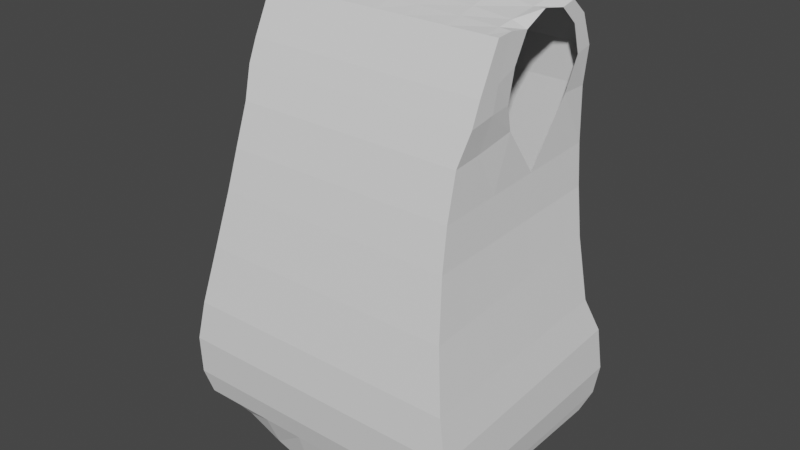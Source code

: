 # Source: chibi3.blend  (saved by Blender 2.82.7; exported with 4.5.12 LTS)
import bpy
from mathutils import Matrix  # noqa: F401  (used for matrix-valued properties, if any)

bpy.ops.wm.read_factory_settings(use_empty=True)
scene = bpy.context.scene
scene.name = 'Scene'

# ---- collections
col_collection = bpy.data.collections.new('Collection'); scene.collection.children.link(col_collection)

# ---- world
world_world = bpy.data.worlds.new('World'); scene.world = world_world
world_world.use_nodes = True; world_world.node_tree.nodes.clear()
_N = world_world.node_tree.nodes; _L = world_world.node_tree.links
n0 = _N.new('ShaderNodeOutputWorld'); n0.name = 'World Output'; n0.location = (300, 300)
n1 = _N.new('ShaderNodeBackground'); n1.name = 'Background'; n1.location = (10, 300)
n1.inputs[0].default_value = (0.05088, 0.05088, 0.05088, 1.0)
_L.new(n1.outputs[0], n0.inputs[0])
n0.is_active_output = True
world_world.color = (0.05088, 0.05088, 0.05088)
world_world.use_sun_shadow = False
world_world.sun_shadow_jitter_overblur = 0.0

# ---- meshes
me_cube_004 = bpy.data.meshes.new('Cube.004')
me_cube_004.from_pydata([(0.0, 0.3359, 0.8441), (0.0, -0.2681, 0.6955), (0.512, -0.2681, 0.6955), (0.512, 0.3359, 0.8441), (0.6112, -0.4642, -0.8264), (0.512, -0.1782, 0.8772), (0.6112, 0.3705, -0.8264), (0.512, 0.2626, 0.9072), (0.0, 0.3705, -1.031), (0.0, 0.2626, 1.026), (0.0, -0.4642, -1.031), (0.0, -0.1782, 0.8772), (0.512, 0.3891, 0.7147), (0.512, -0.307, 0.6026), (0.0, -0.307, 0.6026), (0.0, 0.3891, 0.7147), (0.4903, 0.4019, 0.5538), (0.4903, -0.3571, 0.4758), (0.0, -0.3571, 0.4758), (0.0, 0.4019, 0.5538), (0.4996, 0.395, 0.333), (0.4996, -0.4109, 0.2998), (0.0, -0.4109, 0.2998), (0.0, 0.395, 0.333), (0.5151, 0.3894, 0.1599), (0.5151, -0.4526, 0.136), (0.0, -0.4526, 0.136), (0.0, 0.3894, 0.1599), (0.5492, 0.3682, -0.0359), (0.5492, -0.5065, -0.09777), (0.0, -0.5065, -0.09777), (0.0, 0.3682, -0.0359), (0.5957, 0.3718, -0.3031), (0.5957, -0.5536, -0.3454), (0.0, -0.5536, -0.3454), (0.0, 0.3718, -0.3031), (0.6298, 0.4391, -0.4602), (0.6298, -0.5683, -0.5201), (0.0, -0.5683, -0.5201), (0.0, 0.4391, -0.4602), (0.6391, 0.4676, -0.6528), (0.6391, -0.5545, -0.6914), (0.0, -0.5545, -0.6914), (0.0, 0.4676, -0.6528), (0.6205, 0.4586, -0.7799), (0.6205, -0.5241, -0.7992), (0.0, -0.5241, -0.7992), (0.0, 0.4586, -0.7799), (0.1242, 0.3359, 0.8441), (0.1242, -0.2681, 0.6955), (0.1242, 0.2626, 1.008), (0.1242, -0.4642, -0.9964), (0.1242, 0.3705, -0.9964), (0.1242, -0.1782, 0.8772), (0.1242, -0.307, 0.6026), (0.1242, 0.3891, 0.7147), (0.1242, 0.4019, 0.5538), (0.1242, -0.3571, 0.4758), (0.1242, -0.4109, 0.2998), (0.1242, 0.395, 0.333), (0.1242, 0.3894, 0.1599), (0.1242, -0.4526, 0.136), (0.1242, -0.5065, -0.09777), (0.1242, 0.3682, -0.0359), (0.1242, 0.3718, -0.3031), (0.1242, -0.5536, -0.3454), (0.1242, -0.5683, -0.5201), (0.1242, 0.4391, -0.4602), (0.1242, 0.4676, -0.6528), (0.1242, -0.5545, -0.6914), (0.1242, -0.5241, -0.7992), (0.1242, 0.4586, -0.7799), (0.3044, 0.3359, 0.8441), (0.3044, 0.2626, 0.9821), (0.3044, -0.4642, -0.9419), (0.3044, 0.3891, 0.7147), (0.3044, 0.4019, 0.5538), (0.3044, 0.395, 0.333), (0.3044, 0.3894, 0.1599), (0.3044, 0.3682, -0.0359), (0.3044, 0.3718, -0.3031), (0.3044, 0.4391, -0.4602), (0.3044, 0.4676, -0.6528), (0.3044, 0.4586, -0.7799), (0.3044, -0.2681, 0.6955), (0.3044, 0.3705, -0.9419), (0.3044, -0.1782, 0.8772), (0.3044, -0.307, 0.6026), (0.3044, -0.3571, 0.4758), (0.3044, -0.4109, 0.2998), (0.3044, -0.4526, 0.136), (0.3044, -0.5065, -0.09777), (0.3044, -0.5536, -0.3454), (0.3044, -0.5683, -0.5201), (0.3044, -0.5545, -0.6914), (0.3044, -0.5241, -0.7992), (0.4624, 0.3359, 0.8441), (0.4624, 0.2626, 0.933), (0.4624, -0.4642, -0.8779), (0.4624, 0.3891, 0.7147), (0.4624, 0.4019, 0.5538), (0.4624, 0.395, 0.333), (0.4624, 0.3894, 0.1599), (0.4624, 0.3682, -0.0359), (0.4624, 0.3718, -0.3031), (0.4624, 0.4391, -0.4602), (0.4624, 0.4676, -0.6528), (0.4624, 0.4586, -0.7799), (0.4624, -0.2681, 0.6955), (0.4624, 0.3705, -0.8779), (0.4624, -0.1782, 0.8772), (0.4624, -0.307, 0.6026), (0.4624, -0.3571, 0.4758), (0.4624, -0.4109, 0.2998), (0.4624, -0.4526, 0.136), (0.4624, -0.5065, -0.09777), (0.4624, -0.5536, -0.3454), (0.4624, -0.5683, -0.5201), (0.4624, -0.5545, -0.6914), (0.4624, -0.5241, -0.7992), (0.6112, -0.1946, -0.8264), (0.5128, -0.01916, 0.8675), (0.5128, -0.08082, 0.7559), (0.0, -0.03582, 0.9253), (0.0, -0.1946, -1.031), (0.5071, -0.1015, 0.6271), (0.4948, -0.06275, 0.519), (0.4996, -0.1506, 0.3105), (0.5151, -0.1806, 0.1437), (0.5492, -0.2239, -0.07779), (0.5957, -0.2547, -0.3317), (0.6298, -0.2429, -0.5008), (0.6391, -0.2243, -0.6789), (0.6205, -0.2067, -0.7929), (0.1242, -0.03582, 0.9194), (0.1242, -0.1946, -0.9964), (0.3044, -0.03582, 0.9111), (0.3044, -0.1946, -0.9419), (0.4624, -0.03582, 0.8952), (0.4624, -0.1946, -0.8779), (0.6112, 0.2738, -0.8264), (0.5124, 0.195, 0.8939), (0.5127, 0.2764, 0.8193), (0.0, 0.2115, 1.009), (0.0, 0.2738, -1.031), (0.5073, 0.3226, 0.6959), (0.4948, 0.2752, 0.56), (0.4996, 0.3016, 0.3291), (0.5151, 0.2919, 0.1571), (0.5492, 0.2669, -0.04307), (0.5957, 0.2647, -0.308), (0.6298, 0.3225, -0.4671), (0.6391, 0.3493, -0.6573), (0.6205, 0.3448, -0.7821), (0.1242, 0.2115, 0.9928), (0.1242, 0.2738, -0.9964), (0.3044, 0.2115, 0.97), (0.3044, 0.2738, -0.9419), (0.4624, 0.2115, 0.9266), (0.4624, 0.2738, -0.8779), (0.5116, 0.08516, 0.9153), (0.0, 0.08786, 0.9671), (0.0, 0.0396, -1.031), (0.4996, 0.07551, 0.3198), (0.5151, 0.05567, 0.1504), (0.5492, 0.0215, -0.06043), (0.5957, 0.004991, -0.3199), (0.6298, 0.0398, -0.484), (0.6391, 0.06246, -0.6681), (0.6205, 0.06906, -0.7875), (0.1242, 0.08786, 0.9561), (0.1242, 0.0396, -0.9964), (0.3044, 0.08786, 0.9405), (0.3044, 0.0396, -0.9419), (0.4624, 0.08786, 0.9109), (0.4624, 0.0396, -0.8779), (0.6112, 0.0396, -0.8264), (0.512, -0.107, 0.8821), (0.512, -0.1705, 0.7195), (0.0, -0.107, 0.9013), (0.0, -0.3294, -1.031), (0.512, -0.1946, 0.6207), (0.4903, -0.2345, 0.4884), (0.4996, -0.2808, 0.3052), (0.5151, -0.3166, 0.1399), (0.5492, -0.3652, -0.08778), (0.5957, -0.4041, -0.3385), (0.6298, -0.4056, -0.5105), (0.6391, -0.3894, -0.6851), (0.6205, -0.3654, -0.7961), (0.1242, -0.107, 0.8983), (0.1242, -0.3294, -0.9964), (0.3044, -0.107, 0.8942), (0.3044, -0.3294, -0.9419), (0.4624, -0.107, 0.8862), (0.4624, -0.3294, -0.8779), (0.6112, -0.3294, -0.8264), (0.5128, -0.01916, 0.8675), (0.5128, -0.08082, 0.7559), (0.5071, -0.1015, 0.6271), (0.4948, -0.06275, 0.519), (0.5124, 0.195, 0.8939), (0.5127, 0.2764, 0.8193), (0.5073, 0.3226, 0.6959), (0.4948, 0.2752, 0.56), (0.5116, 0.08516, 0.9153)], [(199, 200), (203, 204)], [(57, 54, 14, 18), (96, 97, 7, 3), (178, 177, 5, 2), (99, 96, 3, 12), (195, 196, 4, 98), (181, 178, 2, 13), (190, 179, 11, 53), (182, 181, 13, 17), (49, 53, 11, 1), (54, 49, 1, 14), (100, 99, 12, 16), (101, 100, 16, 20), (183, 182, 17, 21), (58, 57, 18, 22), (61, 58, 22, 26), (184, 183, 21, 25), (102, 101, 20, 24), (103, 102, 24, 28), (185, 184, 25, 29), (62, 61, 26, 30), (65, 62, 30, 34), (186, 185, 29, 33), (104, 103, 28, 32), (105, 104, 32, 36), (187, 186, 33, 37), (66, 65, 34, 38), (69, 66, 38, 42), (188, 187, 37, 41), (106, 105, 36, 40), (107, 106, 40, 44), (189, 188, 41, 45), (70, 69, 42, 46), (51, 70, 46, 10), (196, 189, 45, 4), (109, 107, 44, 6), (8, 47, 71, 52), (74, 95, 70, 51), (95, 94, 69, 70), (47, 43, 68, 71), (43, 39, 67, 68), (94, 93, 66, 69), (93, 92, 65, 66), (39, 35, 64, 67), (35, 31, 63, 64), (92, 91, 62, 65), (91, 90, 61, 62), (31, 27, 60, 63), (27, 23, 59, 60), (90, 89, 58, 61), (89, 88, 57, 58), (23, 19, 56, 59), (19, 15, 55, 56), (87, 84, 49, 54), (84, 86, 53, 49), (192, 190, 53, 86), (180, 191, 51, 10), (15, 0, 48, 55), (0, 9, 50, 48), (88, 87, 54, 57), (112, 111, 87, 88), (194, 192, 86, 110), (108, 110, 86, 84), (111, 108, 84, 87), (113, 112, 88, 89), (114, 113, 89, 90), (115, 114, 90, 91), (116, 115, 91, 92), (117, 116, 92, 93), (118, 117, 93, 94), (119, 118, 94, 95), (98, 119, 95, 74), (52, 71, 83, 85), (71, 68, 82, 83), (68, 67, 81, 82), (67, 64, 80, 81), (64, 63, 79, 80), (63, 60, 78, 79), (60, 59, 77, 78), (59, 56, 76, 77), (56, 55, 75, 76), (191, 193, 74, 51), (55, 48, 72, 75), (48, 50, 73, 72), (4, 45, 119, 98), (45, 41, 118, 119), (41, 37, 117, 118), (37, 33, 116, 117), (33, 29, 115, 116), (29, 25, 114, 115), (25, 21, 113, 114), (21, 17, 112, 113), (13, 2, 108, 111), (2, 5, 110, 108), (177, 194, 110, 5), (17, 13, 111, 112), (85, 83, 107, 109), (83, 82, 106, 107), (82, 81, 105, 106), (81, 80, 104, 105), (80, 79, 103, 104), (79, 78, 102, 103), (78, 77, 101, 102), (77, 76, 100, 101), (76, 75, 99, 100), (193, 195, 98, 74), (75, 72, 96, 99), (72, 73, 97, 96), (173, 175, 139, 137), (160, 174, 138, 121), (171, 173, 137, 135), (174, 172, 136, 138), (162, 171, 135, 124), (172, 170, 134, 136), (176, 169, 133, 120), (169, 168, 132, 133), (168, 167, 131, 132), (167, 166, 130, 131), (166, 165, 129, 130), (165, 164, 128, 129), (164, 163, 127, 128), (170, 161, 123, 134), (175, 176, 120, 139), (3, 7, 141, 142), (109, 6, 140, 159), (12, 3, 142, 145), (50, 9, 143, 154), (16, 12, 145, 146), (20, 16, 146, 147), (24, 20, 147, 148), (28, 24, 148, 149), (32, 28, 149, 150), (36, 32, 150, 151), (40, 36, 151, 152), (44, 40, 152, 153), (6, 44, 153, 140), (73, 50, 154, 156), (8, 52, 155, 144), (97, 73, 156, 158), (52, 85, 157, 155), (7, 97, 158, 141), (85, 109, 159, 157), (159, 140, 176, 175), (154, 143, 161, 170), (147, 146, 163), (148, 147, 163, 164), (149, 148, 164, 165), (150, 149, 165, 166), (151, 150, 166, 167), (152, 151, 167, 168), (153, 152, 168, 169), (140, 153, 169, 176), (156, 154, 170, 172), (144, 155, 171, 162), (158, 156, 172, 174), (155, 157, 173, 171), (141, 158, 174, 160), (157, 159, 175, 173), (137, 139, 195, 193), (121, 138, 194, 177), (135, 137, 193, 191), (138, 136, 192, 194), (124, 135, 191, 180), (136, 134, 190, 192), (120, 133, 189, 196), (133, 132, 188, 189), (132, 131, 187, 188), (131, 130, 186, 187), (130, 129, 185, 186), (129, 128, 184, 185), (128, 127, 183, 184), (127, 126, 182, 183), (126, 125, 181, 182), (134, 123, 179, 190), (125, 122, 178, 181), (139, 120, 196, 195), (122, 121, 177, 178), (121, 122, 198, 197), (142, 141, 201, 202), (122, 125, 199, 198), (160, 121, 197, 205), (145, 142, 202, 203), (141, 160, 205, 201), (126, 127, 163)])
_uv = me_cube_004.uv_layers.new(name='UVMap')
_uv.uv.foreach_set('vector', [0.5607, 0.85, 0.5783, 0.85, 0.5783, 0.875, 0.5607, 0.875, 0.6017, 0.4682, 0.625, 0.4682, 0.625, 0.5, 0.6017, 0.5, 0.6017, 0.7096, 0.625, 0.7096, 0.625, 0.75, 0.6017, 0.75, 0.5783, 0.4682, 0.6017, 0.4682, 0.6017, 0.5, 0.5783, 0.5, 0.3432, 0.7096, 0.375, 0.7096, 0.375, 0.75, 0.3432, 0.75, 0.5783, 0.7096, 0.6017, 0.7096, 0.6017, 0.75, 0.5783, 0.75, 0.725, 0.7096, 0.75, 0.7096, 0.75, 0.75, 0.725, 0.75, 0.5607, 0.7096, 0.5783, 0.7096, 0.5783, 0.75, 0.5607, 0.75, 0.6017, 0.85, 0.625, 0.85, 0.625, 0.875, 0.6017, 0.875, 0.5783, 0.85, 0.6017, 0.85, 0.6017, 0.875, 0.5783, 0.875, 0.5607, 0.4682, 0.5783, 0.4682, 0.5783, 0.5, 0.5607, 0.5, 0.5364, 0.4682, 0.5607, 0.4682, 0.5607, 0.5, 0.5364, 0.5, 0.5364, 0.7096, 0.5607, 0.7096, 0.5607, 0.75, 0.5364, 0.75, 0.5364, 0.85, 0.5607, 0.85, 0.5607, 0.875, 0.5364, 0.875, 0.5157, 0.85, 0.5364, 0.85, 0.5364, 0.875, 0.5157, 0.875, 0.5157, 0.7096, 0.5364, 0.7096, 0.5364, 0.75, 0.5157, 0.75, 0.5157, 0.4682, 0.5364, 0.4682, 0.5364, 0.5, 0.5157, 0.5, 0.4894, 0.4682, 0.5157, 0.4682, 0.5157, 0.5, 0.4894, 0.5, 0.4894, 0.7096, 0.5157, 0.7096, 0.5157, 0.75, 0.4894, 0.75, 0.4894, 0.85, 0.5157, 0.85, 0.5157, 0.875, 0.4894, 0.875, 0.4578, 0.85, 0.4894, 0.85, 0.4894, 0.875, 0.4578, 0.875, 0.4578, 0.7096, 0.4894, 0.7096, 0.4894, 0.75, 0.4578, 0.75, 0.4578, 0.4682, 0.4894, 0.4682, 0.4894, 0.5, 0.4578, 0.5, 0.4375, 0.4682, 0.4578, 0.4682, 0.4578, 0.5, 0.4375, 0.5, 0.4375, 0.7096, 0.4578, 0.7096, 0.4578, 0.75, 0.4375, 0.75, 0.4375, 0.85, 0.4578, 0.85, 0.4578, 0.875, 0.4375, 0.875, 0.4152, 0.85, 0.4375, 0.85, 0.4375, 0.875, 0.4152, 0.875, 0.4152, 0.7096, 0.4375, 0.7096, 0.4375, 0.75, 0.4152, 0.75, 0.4152, 0.4682, 0.4375, 0.4682, 0.4375, 0.5, 0.4152, 0.5, 0.3951, 0.4682, 0.4152, 0.4682, 0.4152, 0.5, 0.3951, 0.5, 0.3951, 0.7096, 0.4152, 0.7096, 0.4152, 0.75, 0.3951, 0.75, 0.3951, 0.85, 0.4152, 0.85, 0.4152, 0.875, 0.3951, 0.875, 0.375, 0.85, 0.3951, 0.85, 0.3951, 0.875, 0.375, 0.875, 0.375, 0.7096, 0.3951, 0.7096, 0.3951, 0.75, 0.375, 0.75, 0.375, 0.4682, 0.3951, 0.4682, 0.3951, 0.5, 0.375, 0.5, 0.375, 0.375, 0.3951, 0.375, 0.3951, 0.4, 0.375, 0.4, 0.375, 0.8137, 0.3951, 0.8137, 0.3951, 0.85, 0.375, 0.85, 0.3951, 0.8137, 0.4152, 0.8137, 0.4152, 0.85, 0.3951, 0.85, 0.3951, 0.375, 0.4152, 0.375, 0.4152, 0.4, 0.3951, 0.4, 0.4152, 0.375, 0.4375, 0.375, 0.4375, 0.4, 0.4152, 0.4, 0.4152, 0.8137, 0.4375, 0.8137, 0.4375, 0.85, 0.4152, 0.85, 0.4375, 0.8137, 0.4578, 0.8137, 0.4578, 0.85, 0.4375, 0.85, 0.4375, 0.375, 0.4578, 0.375, 0.4578, 0.4, 0.4375, 0.4, 0.4578, 0.375, 0.4894, 0.375, 0.4894, 0.4, 0.4578, 0.4, 0.4578, 0.8137, 0.4894, 0.8137, 0.4894, 0.85, 0.4578, 0.85, 0.4894, 0.8137, 0.5157, 0.8137, 0.5157, 0.85, 0.4894, 0.85, 0.4894, 0.375, 0.5157, 0.375, 0.5157, 0.4, 0.4894, 0.4, 0.5157, 0.375, 0.5364, 0.375, 0.5364, 0.4, 0.5157, 0.4, 0.5157, 0.8137, 0.5364, 0.8137, 0.5364, 0.85, 0.5157, 0.85, 0.5364, 0.8137, 0.5607, 0.8137, 0.5607, 0.85, 0.5364, 0.85, 0.5364, 0.375, 0.5607, 0.375, 0.5607, 0.4, 0.5364, 0.4, 0.5607, 0.375, 0.5783, 0.375, 0.5783, 0.4, 0.5607, 0.4, 0.5783, 0.8137, 0.6017, 0.8137, 0.6017, 0.85, 0.5783, 0.85, 0.6017, 0.8137, 0.625, 0.8137, 0.625, 0.85, 0.6017, 0.85, 0.6887, 0.7096, 0.725, 0.7096, 0.725, 0.75, 0.6887, 0.75, 0.25, 0.7096, 0.275, 0.7096, 0.275, 0.75, 0.25, 0.75, 0.5783, 0.375, 0.6017, 0.375, 0.6017, 0.4, 0.5783, 0.4, 0.6017, 0.375, 0.625, 0.375, 0.625, 0.4, 0.6017, 0.4, 0.5607, 0.8137, 0.5783, 0.8137, 0.5783, 0.85, 0.5607, 0.85, 0.5607, 0.7818, 0.5783, 0.7818, 0.5783, 0.8137, 0.5607, 0.8137, 0.6568, 0.7096, 0.6887, 0.7096, 0.6887, 0.75, 0.6568, 0.75, 0.6017, 0.7818, 0.625, 0.7818, 0.625, 0.8137, 0.6017, 0.8137, 0.5783, 0.7818, 0.6017, 0.7818, 0.6017, 0.8137, 0.5783, 0.8137, 0.5364, 0.7818, 0.5607, 0.7818, 0.5607, 0.8137, 0.5364, 0.8137, 0.5157, 0.7818, 0.5364, 0.7818, 0.5364, 0.8137, 0.5157, 0.8137, 0.4894, 0.7818, 0.5157, 0.7818, 0.5157, 0.8137, 0.4894, 0.8137, 0.4578, 0.7818, 0.4894, 0.7818, 0.4894, 0.8137, 0.4578, 0.8137, 0.4375, 0.7818, 0.4578, 0.7818, 0.4578, 0.8137, 0.4375, 0.8137, 0.4152, 0.7818, 0.4375, 0.7818, 0.4375, 0.8137, 0.4152, 0.8137, 0.3951, 0.7818, 0.4152, 0.7818, 0.4152, 0.8137, 0.3951, 0.8137, 0.375, 0.7818, 0.3951, 0.7818, 0.3951, 0.8137, 0.375, 0.8137, 0.375, 0.4, 0.3951, 0.4, 0.3951, 0.4363, 0.375, 0.4363, 0.3951, 0.4, 0.4152, 0.4, 0.4152, 0.4363, 0.3951, 0.4363, 0.4152, 0.4, 0.4375, 0.4, 0.4375, 0.4363, 0.4152, 0.4363, 0.4375, 0.4, 0.4578, 0.4, 0.4578, 0.4363, 0.4375, 0.4363, 0.4578, 0.4, 0.4894, 0.4, 0.4894, 0.4363, 0.4578, 0.4363, 0.4894, 0.4, 0.5157, 0.4, 0.5157, 0.4363, 0.4894, 0.4363, 0.5157, 0.4, 0.5364, 0.4, 0.5364, 0.4363, 0.5157, 0.4363, 0.5364, 0.4, 0.5607, 0.4, 0.5607, 0.4363, 0.5364, 0.4363, 0.5607, 0.4, 0.5783, 0.4, 0.5783, 0.4363, 0.5607, 0.4363, 0.275, 0.7096, 0.3113, 0.7096, 0.3113, 0.75, 0.275, 0.75, 0.5783, 0.4, 0.6017, 0.4, 0.6017, 0.4363, 0.5783, 0.4363, 0.6017, 0.4, 0.625, 0.4, 0.625, 0.4363, 0.6017, 0.4363, 0.375, 0.75, 0.3951, 0.75, 0.3951, 0.7818, 0.375, 0.7818, 0.3951, 0.75, 0.4152, 0.75, 0.4152, 0.7818, 0.3951, 0.7818, 0.4152, 0.75, 0.4375, 0.75, 0.4375, 0.7818, 0.4152, 0.7818, 0.4375, 0.75, 0.4578, 0.75, 0.4578, 0.7818, 0.4375, 0.7818, 0.4578, 0.75, 0.4894, 0.75, 0.4894, 0.7818, 0.4578, 0.7818, 0.4894, 0.75, 0.5157, 0.75, 0.5157, 0.7818, 0.4894, 0.7818, 0.5157, 0.75, 0.5364, 0.75, 0.5364, 0.7818, 0.5157, 0.7818, 0.5364, 0.75, 0.5607, 0.75, 0.5607, 0.7818, 0.5364, 0.7818, 0.5783, 0.75, 0.6017, 0.75, 0.6017, 0.7818, 0.5783, 0.7818, 0.6017, 0.75, 0.625, 0.75, 0.625, 0.7818, 0.6017, 0.7818, 0.625, 0.7096, 0.6568, 0.7096, 0.6568, 0.75, 0.625, 0.75, 0.5607, 0.75, 0.5783, 0.75, 0.5783, 0.7818, 0.5607, 0.7818, 0.375, 0.4363, 0.3951, 0.4363, 0.3951, 0.4682, 0.375, 0.4682, 0.3951, 0.4363, 0.4152, 0.4363, 0.4152, 0.4682, 0.3951, 0.4682, 0.4152, 0.4363, 0.4375, 0.4363, 0.4375, 0.4682, 0.4152, 0.4682, 0.4375, 0.4363, 0.4578, 0.4363, 0.4578, 0.4682, 0.4375, 0.4682, 0.4578, 0.4363, 0.4894, 0.4363, 0.4894, 0.4682, 0.4578, 0.4682, 0.4894, 0.4363, 0.5157, 0.4363, 0.5157, 0.4682, 0.4894, 0.4682, 0.5157, 0.4363, 0.5364, 0.4363, 0.5364, 0.4682, 0.5157, 0.4682, 0.5364, 0.4363, 0.5607, 0.4363, 0.5607, 0.4682, 0.5364, 0.4682, 0.5607, 0.4363, 0.5783, 0.4363, 0.5783, 0.4682, 0.5607, 0.4682, 0.3113, 0.7096, 0.3432, 0.7096, 0.3432, 0.75, 0.3113, 0.75, 0.5783, 0.4363, 0.6017, 0.4363, 0.6017, 0.4682, 0.5783, 0.4682, 0.6017, 0.4363, 0.625, 0.4363, 0.625, 0.4682, 0.6017, 0.4682, 0.3113, 0.5991, 0.3432, 0.5991, 0.3432, 0.6692, 0.3113, 0.6692, 0.625, 0.5991, 0.6568, 0.5991, 0.6568, 0.6692, 0.625, 0.6692, 0.275, 0.5991, 0.3113, 0.5991, 0.3113, 0.6692, 0.275, 0.6692, 0.6568, 0.5991, 0.6887, 0.5991, 0.6887, 0.6692, 0.6568, 0.6692, 0.25, 0.5991, 0.275, 0.5991, 0.275, 0.6692, 0.25, 0.6692, 0.6887, 0.5991, 0.725, 0.5991, 0.725, 0.6692, 0.6887, 0.6692, 0.375, 0.5991, 0.3951, 0.5991, 0.3951, 0.6692, 0.375, 0.6692, 0.3951, 0.5991, 0.4152, 0.5991, 0.4152, 0.6692, 0.3951, 0.6692, 0.4152, 0.5991, 0.4375, 0.5991, 0.4375, 0.6692, 0.4152, 0.6692, 0.4375, 0.5991, 0.4578, 0.5991, 0.4578, 0.6692, 0.4375, 0.6692, 0.4578, 0.5991, 0.4894, 0.5991, 0.4894, 0.6692, 0.4578, 0.6692, 0.4894, 0.5991, 0.5157, 0.5991, 0.5157, 0.6692, 0.4894, 0.6692, 0.5157, 0.5991, 0.5364, 0.5991, 0.5364, 0.6692, 0.5157, 0.6692, 0.725, 0.5991, 0.75, 0.5991, 0.75, 0.6692, 0.725, 0.6692, 0.3432, 0.5991, 0.375, 0.5991, 0.375, 0.6692, 0.3432, 0.6692, 0.6017, 0.5, 0.625, 0.5, 0.625, 0.529, 0.6017, 0.529, 0.3432, 0.5, 0.375, 0.5, 0.375, 0.529, 0.3432, 0.529, 0.5783, 0.5, 0.6017, 0.5, 0.6017, 0.529, 0.5783, 0.529, 0.725, 0.5, 0.75, 0.5, 0.75, 0.529, 0.725, 0.529, 0.5607, 0.5, 0.5783, 0.5, 0.5783, 0.529, 0.5607, 0.529, 0.5364, 0.5, 0.5607, 0.5, 0.5607, 0.529, 0.5364, 0.529, 0.5157, 0.5, 0.5364, 0.5, 0.5364, 0.529, 0.5157, 0.529, 0.4894, 0.5, 0.5157, 0.5, 0.5157, 0.529, 0.4894, 0.529, 0.4578, 0.5, 0.4894, 0.5, 0.4894, 0.529, 0.4578, 0.529, 0.4375, 0.5, 0.4578, 0.5, 0.4578, 0.529, 0.4375, 0.529, 0.4152, 0.5, 0.4375, 0.5, 0.4375, 0.529, 0.4152, 0.529, 0.3951, 0.5, 0.4152, 0.5, 0.4152, 0.529, 0.3951, 0.529, 0.375, 0.5, 0.3951, 0.5, 0.3951, 0.529, 0.375, 0.529, 0.6887, 0.5, 0.725, 0.5, 0.725, 0.529, 0.6887, 0.529, 0.25, 0.5, 0.275, 0.5, 0.275, 0.529, 0.25, 0.529, 0.6568, 0.5, 0.6887, 0.5, 0.6887, 0.529, 0.6568, 0.529, 0.275, 0.5, 0.3113, 0.5, 0.3113, 0.529, 0.275, 0.529, 0.625, 0.5, 0.6568, 0.5, 0.6568, 0.529, 0.625, 0.529, 0.3113, 0.5, 0.3432, 0.5, 0.3432, 0.529, 0.3113, 0.529, 0.3432, 0.529, 0.375, 0.529, 0.375, 0.5991, 0.3432, 0.5991, 0.725, 0.529, 0.75, 0.529, 0.75, 0.5991, 0.725, 0.5991, 0.5364, 0.529, 0.5607, 0.529, 0.5364, 0.5991, 0.5157, 0.529, 0.5364, 0.529, 0.5364, 0.5991, 0.5157, 0.5991, 0.4894, 0.529, 0.5157, 0.529, 0.5157, 0.5991, 0.4894, 0.5991, 0.4578, 0.529, 0.4894, 0.529, 0.4894, 0.5991, 0.4578, 0.5991, 0.4375, 0.529, 0.4578, 0.529, 0.4578, 0.5991, 0.4375, 0.5991, 0.4152, 0.529, 0.4375, 0.529, 0.4375, 0.5991, 0.4152, 0.5991, 0.3951, 0.529, 0.4152, 0.529, 0.4152, 0.5991, 0.3951, 0.5991, 0.375, 0.529, 0.3951, 0.529, 0.3951, 0.5991, 0.375, 0.5991, 0.6887, 0.529, 0.725, 0.529, 0.725, 0.5991, 0.6887, 0.5991, 0.25, 0.529, 0.275, 0.529, 0.275, 0.5991, 0.25, 0.5991, 0.6568, 0.529, 0.6887, 0.529, 0.6887, 0.5991, 0.6568, 0.5991, 0.275, 0.529, 0.3113, 0.529, 0.3113, 0.5991, 0.275, 0.5991, 0.625, 0.529, 0.6568, 0.529, 0.6568, 0.5991, 0.625, 0.5991, 0.3113, 0.529, 0.3432, 0.529, 0.3432, 0.5991, 0.3113, 0.5991, 0.3113, 0.6692, 0.3432, 0.6692, 0.3432, 0.7096, 0.3113, 0.7096, 0.625, 0.6692, 0.6568, 0.6692, 0.6568, 0.7096, 0.625, 0.7096, 0.275, 0.6692, 0.3113, 0.6692, 0.3113, 0.7096, 0.275, 0.7096, 0.6568, 0.6692, 0.6887, 0.6692, 0.6887, 0.7096, 0.6568, 0.7096, 0.25, 0.6692, 0.275, 0.6692, 0.275, 0.7096, 0.25, 0.7096, 0.6887, 0.6692, 0.725, 0.6692, 0.725, 0.7096, 0.6887, 0.7096, 0.375, 0.6692, 0.3951, 0.6692, 0.3951, 0.7096, 0.375, 0.7096, 0.3951, 0.6692, 0.4152, 0.6692, 0.4152, 0.7096, 0.3951, 0.7096, 0.4152, 0.6692, 0.4375, 0.6692, 0.4375, 0.7096, 0.4152, 0.7096, 0.4375, 0.6692, 0.4578, 0.6692, 0.4578, 0.7096, 0.4375, 0.7096, 0.4578, 0.6692, 0.4894, 0.6692, 0.4894, 0.7096, 0.4578, 0.7096, 0.4894, 0.6692, 0.5157, 0.6692, 0.5157, 0.7096, 0.4894, 0.7096, 0.5157, 0.6692, 0.5364, 0.6692, 0.5364, 0.7096, 0.5157, 0.7096, 0.5364, 0.6692, 0.5607, 0.6692, 0.5607, 0.7096, 0.5364, 0.7096, 0.5607, 0.6692, 0.5783, 0.6692, 0.5783, 0.7096, 0.5607, 0.7096, 0.725, 0.6692, 0.75, 0.6692, 0.75, 0.7096, 0.725, 0.7096, 0.5783, 0.6692, 0.6017, 0.6692, 0.6017, 0.7096, 0.5783, 0.7096, 0.3432, 0.6692, 0.375, 0.6692, 0.375, 0.7096, 0.3432, 0.7096, 0.6017, 0.6692, 0.625, 0.6692, 0.625, 0.7096, 0.6017, 0.7096, 0.625, 0.6692, 0.6017, 0.6692, 0.6017, 0.6692, 0.625, 0.6692, 0.6017, 0.529, 0.625, 0.529, 0.625, 0.529, 0.6017, 0.529, 0.6017, 0.6692, 0.5783, 0.6692, 0.5783, 0.6692, 0.6017, 0.6692, 0.625, 0.5991, 0.625, 0.6692, 0.625, 0.6692, 0.625, 0.5991, 0.5783, 0.529, 0.6017, 0.529, 0.6017, 0.529, 0.5783, 0.529, 0.625, 0.529, 0.625, 0.5991, 0.625, 0.5991, 0.625, 0.529, 0.5607, 0.6692, 0.5364, 0.6692, 0.5364, 0.5991])
me_cube_004.use_remesh_fix_poles = True
me_cube_004.use_remesh_preserve_attributes = False
me_cube_004.use_mirror_vertex_groups = False
me_cube_004.update()

# ---- objects
ob_empty = bpy.data.objects.new('Empty', None)
ob_empty_001 = bpy.data.objects.new('Empty.001', None)
ob_cube = bpy.data.objects.new('Cube', me_cube_004)

# ---- transforms, parenting, visibility, modifiers, constraints
ob_empty.location = (0.8204, 5.0, -0.3807)
ob_empty.rotation_euler = (1.571, -0.0, -0.0)
ob_empty.scale = (1.161, 1.161, 1.161)
ob_empty.empty_display_type = 'IMAGE'
ob_empty.empty_display_size = 5.0
ob_empty.use_empty_image_alpha = True
ob_empty.color = (1.0, 1.0, 1.0, 0.5)
ob_empty.lineart.crease_threshold = 0.0
ob_empty_001.location = (0.8204, -0.7482, -0.3807)
ob_empty_001.rotation_euler = (1.571, -0.0, 1.571)
ob_empty_001.scale = (1.161, 1.161, 1.161)
ob_empty_001.empty_display_type = 'IMAGE'
ob_empty_001.empty_display_size = 5.0
ob_empty_001.use_empty_image_alpha = True
ob_empty_001.color = (1.0, 1.0, 1.0, 0.5)
ob_empty_001.lineart.crease_threshold = 0.0
ob_cube.location = (0.0, 0.0, 0.7535)
ob_cube.scale = (0.2374, 0.2374, 0.2374)
ob_cube.lineart.crease_threshold = 0.0
_m = ob_cube.modifiers.new('Mirror', 'MIRROR')
_m.use_clip = True

# ---- collection membership
col_collection.objects.link(ob_empty)
col_collection.objects.link(ob_empty_001)
col_collection.objects.link(ob_cube)

# ---- scene / render settings (as saved in the file)
scene.frame_start = 1; scene.frame_end = 250; scene.frame_set(1)
scene.render.engine = 'BLENDER_EEVEE_NEXT'
scene.cycles.use_denoising = False
scene.cycles.samples = 128
scene.cycles.sampling_pattern = 'TABULATED_SOBOL'
scene.cycles.use_adaptive_sampling = False
scene.cycles.use_light_tree = False
scene.view_settings.view_transform = 'Filmic'
bpy.context.view_layer.update()

# ---- added for rendering (the .blend has no active camera and no usable light): camera, sun
cam_auto = bpy.data.cameras.new('AutoCamera')
cam_auto.lens = 50.0
cam_auto.sensor_width = 36.0
cam_auto.clip_end = 1000.0
ob_auto_camera = bpy.data.objects.new('AutoCamera', cam_auto)
scene.collection.objects.link(ob_auto_camera)
ob_auto_camera.location = (0.578587, -0.706257, 1.21573)
ob_auto_camera.rotation_euler = (1.09748, -7.21219e-08, 0.694738)
scene.camera = ob_auto_camera
light_auto_sun = bpy.data.lights.new('AutoSun', 'SUN')
light_auto_sun.energy = 3.0
light_auto_sun.angle = 0.0523599
ob_auto_sun = bpy.data.objects.new('AutoSun', light_auto_sun)
scene.collection.objects.link(ob_auto_sun)
ob_auto_sun.rotation_euler = (0.872665, 0.174533, 0.523599)
bpy.context.view_layer.update()
